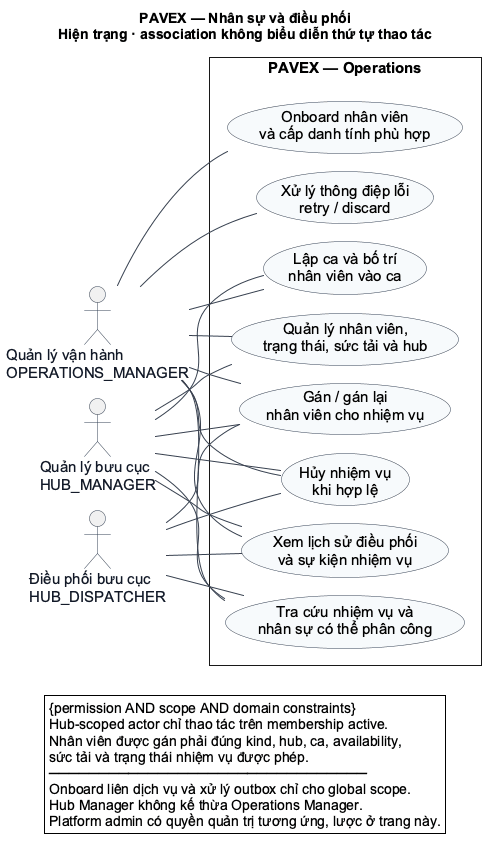

The diagram above was rendered by PlantUML. Its source (embedded in the PNG):
@startuml
!include style.puml
left to right direction
title PAVEX — Nhân sự và điều phối\nHiện trạng · association không biểu diễn thứ tự thao tác
actor "Quản lý vận hành\nOPERATIONS_MANAGER" as Ops
actor "Quản lý bưu cục\nHUB_MANAGER" as Manager
actor "Điều phối bưu cục\nHUB_DISPATCHER" as Dispatcher
rectangle "PAVEX — Operations" {
  usecase "Onboard nhân viên\nvà cấp danh tính phù hợp" as Onboard
  usecase "Quản lý nhân viên,\ntrạng thái, sức tải và hub" as Workforce
  usecase "Lập ca và bố trí\nnhân viên vào ca" as Shifts
  usecase "Tra cứu nhiệm vụ và\nnhân sự có thể phân công" as Search
  usecase "Gán / gán lại\nnhân viên cho nhiệm vụ" as Assign
  usecase "Hủy nhiệm vụ\nkhi hợp lệ" as Cancel
  usecase "Xem lịch sử điều phối\nvà sự kiện nhiệm vụ" as Events
  usecase "Xử lý thông điệp lỗi\nretry / discard" as Retry
}
Ops -- Onboard
Ops -- Workforce
Ops -- Shifts
Ops -- Search
Ops -- Assign
Ops -- Cancel
Ops -- Events
Ops -- Retry
Manager -- Workforce
Manager -- Shifts
Manager -- Search
Manager -- Assign
Manager -- Cancel
Manager -- Events
Dispatcher -- Search
Dispatcher -- Assign
Dispatcher -- Cancel
Dispatcher -- Events
legend bottom
  {permission AND scope AND domain constraints}
  Hub-scoped actor chỉ thao tác trên membership active.
  Nhân viên được gán phải đúng kind, hub, ca, availability,
  sức tải và trạng thái nhiệm vụ được phép.
  ────────────────────────────────
  Onboard liên dịch vụ và xử lý outbox chỉ cho global scope.
  Hub Manager không kế thừa Operations Manager.
  Platform admin có quyền quản trị tương ứng, lược ở trang này.
endlegend
@enduml